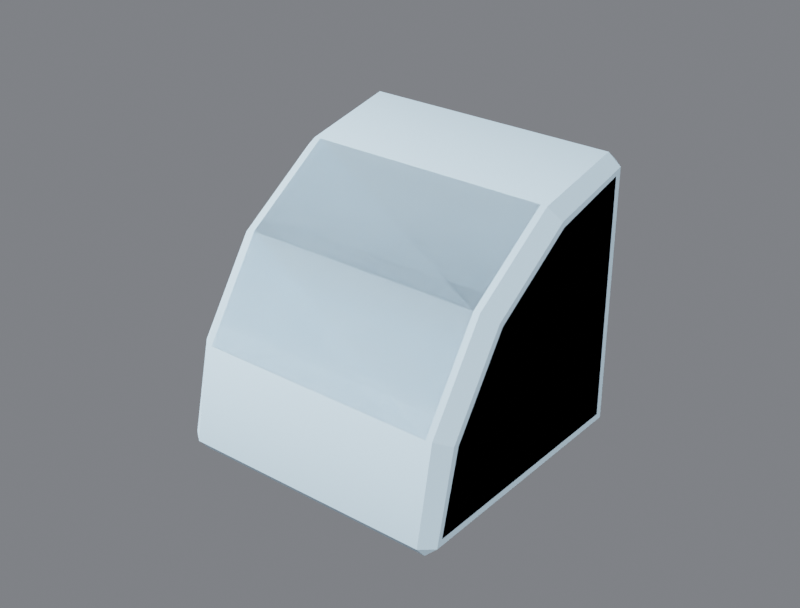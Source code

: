 # Source: R4B_RoundEdge.blend  (saved by Blender 5.3.31; exported with 4.5.12 LTS)
import bpy
from mathutils import Matrix  # noqa: F401  (used for matrix-valued properties, if any)

bpy.ops.wm.read_factory_settings(use_empty=True)
scene = bpy.context.scene
scene.name = 'Scene'

# ---- collections
col_r4b_roundedge = bpy.data.collections.new('R4B_RoundEdge'); scene.collection.children.link(col_r4b_roundedge)
col_r4b_roundedge_lod1 = bpy.data.collections.new('R4B_RoundEdge_LOD1'); scene.collection.children.link(col_r4b_roundedge_lod1)

# ---- materials (node trees are filled in below, after node groups)
mat_r4p_base = bpy.data.materials.new('R4P_Base')
mat_r4p_base.diffuse_color = (0.55, 0.75, 0.9, 1.0)
mat_r4p_base.roughness = 0.85

# ---- material node trees
mat_r4p_base.use_nodes = True; mat_r4p_base.node_tree.nodes.clear()
_N = mat_r4p_base.node_tree.nodes; _L = mat_r4p_base.node_tree.links
n0 = _N.new('ShaderNodeBsdfPrincipled'); n0.name = 'Principled BSDF'; n0.location = (-200, 100)
n0.inputs[0].default_value = (0.55, 0.75, 0.9, 1.0)
n0.inputs[2].default_value = 0.85
n0.inputs[10].default_value = 0.005
n1 = _N.new('ShaderNodeOutputMaterial'); n1.name = 'Material Output'; n1.location = (200, 100)
_L.new(n0.outputs[0], n1.inputs[0])
n1.is_active_output = True

# ---- world
world_w = bpy.data.worlds.new('W'); scene.world = world_w
world_w.use_nodes = True; world_w.node_tree.nodes.clear()
_N = world_w.node_tree.nodes; _L = world_w.node_tree.links
n0 = _N.new('ShaderNodeBackground'); n0.name = 'Background'; n0.location = (-200, 100)
n0.inputs[0].default_value = (0.2, 0.21, 0.23, 1.0)
n0.inputs[1].default_value = 0.9
n1 = _N.new('ShaderNodeOutputWorld'); n1.name = 'World Output'; n1.location = (200, 100)
_L.new(n0.outputs[0], n1.inputs[0])
n1.is_active_output = True

# ---- cameras
cam_cam = bpy.data.cameras.new('Cam')
cam_cam.lens = 60.0

# ---- lights
light_key = bpy.data.lights.new('Key', 'SUN')
light_key.energy = 3.2
light_fill = bpy.data.lights.new('Fill', 'AREA')
light_fill.energy = 220.0
light_fill.size = 2.5
light_rim = bpy.data.lights.new('Rim', 'AREA')
light_rim.energy = 260.0
light_rim.size = 2.5

# ---- meshes
me_r4b_roundedge = bpy.data.meshes.new('R4B_RoundEdge')
me_r4b_roundedge.from_pydata([(-0.224, 0.26, 0.224), (-0.224, 0.2247, 0.253), (-0.26, 0.224, 0.224), (-0.224, 0.06101, 0.2204), (-0.26, 0.07478, 0.1872), (-0.224, -0.1077, 0.1077), (-0.26, -0.08224, 0.08224), (-0.224, -0.2204, -0.06101), (-0.26, -0.1872, -0.07478), (-0.224, -0.253, -0.2247), (-0.26, -0.224, -0.224), (-0.224, -0.224, -0.26), (-0.224, 0.224, -0.26), (-0.26, 0.224, -0.224), (-0.224, 0.26, -0.224), (0.224, 0.26, 0.224), (0.224, 0.2247, 0.253), (0.26, 0.224, 0.224), (0.224, 0.06101, 0.2204), (0.26, 0.07478, 0.1872), (0.224, -0.1077, 0.1077), (0.26, -0.08224, 0.08224), (0.224, -0.2204, -0.06101), (0.26, -0.1872, -0.07478), (0.224, -0.253, -0.2247), (0.26, -0.224, -0.224), (0.224, -0.224, -0.26), (0.224, 0.224, -0.26), (0.26, 0.224, -0.224), (0.224, 0.26, -0.224)], [], [(2, 1, 0), (2, 4, 3, 1), (4, 6, 5, 3), (6, 8, 7, 5), (8, 10, 9, 7), (10, 11, 9), (10, 13, 12, 11), (13, 14, 12), (13, 2, 0, 14), (15, 16, 17), (16, 18, 19, 17), (18, 20, 21, 19), (20, 22, 23, 21), (22, 24, 25, 23), (24, 26, 25), (26, 27, 28, 25), (27, 29, 28), (29, 15, 17, 28), (1, 3, 18, 16), (3, 5, 20, 18), (5, 7, 22, 20), (7, 9, 24, 22), (11, 12, 27, 26), (14, 0, 15, 29), (0, 1, 16, 15), (9, 11, 26, 24), (12, 14, 29, 27), (13, 10, 8, 6, 4, 2), (17, 19, 21, 23, 25, 28)])
me_r4b_roundedge.polygons.foreach_set('use_smooth', [True] * 29)
_k = set([(0, 1), (0, 2), (0, 14), (0, 15), (1, 2), (1, 3), (1, 16), (2, 4), (2, 13), (3, 4), (3, 5), (4, 6), (5, 6), (5, 7), (6, 8), (7, 8), (7, 9), (8, 10), (9, 10), (9, 11), (9, 24), (10, 11), (10, 13), (11, 12), (11, 26), (12, 13), (12, 14), (12, 27), (13, 14), (14, 29), (15, 16), (15, 17), (15, 29), (16, 17), (16, 18), (17, 19), (17, 28), (18, 19), (18, 20), (19, 21), (20, 21), (20, 22), (21, 23), (22, 23), (22, 24), (23, 25), (24, 25), (24, 26), (25, 26), (25, 28), (26, 27), (27, 28), (27, 29), (28, 29)])
me_r4b_roundedge.attributes.new('sharp_edge', 'BOOLEAN', 'EDGE').data.foreach_set('value', [ (min(e.vertices), max(e.vertices)) in _k for e in me_r4b_roundedge.edges])
_uv = me_r4b_roundedge.uv_layers.new(name='UVMap')
_uv.uv.foreach_set('vector', [0.9308, 0.9308, 0.9321, 0.9865, 1.0, 0.9308, 0.9308, 0.9308, 0.6438, 0.8599, 0.6173, 0.9239, 0.9321, 0.9865, 0.6438, 0.8599, 0.3419, 0.6582, 0.2929, 0.7071, 0.6173, 0.9239, 0.3419, 0.6582, 0.1401, 0.3562, 0.07612, 0.3827, 0.2929, 0.7071, 0.1401, 0.3562, 0.06923, 0.06923, 0.01351, 0.0679, 0.07612, 0.3827, 0.06923, 0.06923, 0.06923, 0.0, 0.01351, 0.0679, 0.06923, 0.06923, 0.9308, 0.06923, 0.9308, 0.0, 0.06923, 0.0, 0.9308, 0.06923, 1.0, 0.06923, 0.9308, 0.0, 0.9308, 0.06923, 0.9308, 0.9308, 1.0, 0.9308, 1.0, 0.06923, 1.0, 0.9308, 0.9321, 0.9865, 0.9308, 0.9308, 0.9321, 0.9865, 0.6173, 0.9239, 0.6438, 0.8599, 0.9308, 0.9308, 0.6173, 0.9239, 0.2929, 0.7071, 0.3419, 0.6582, 0.6438, 0.8599, 0.2929, 0.7071, 0.07612, 0.3827, 0.1401, 0.3562, 0.3419, 0.6582, 0.07612, 0.3827, 0.01351, 0.0679, 0.06923, 0.06923, 0.1401, 0.3562, 0.01351, 0.0679, 0.06923, 0.0, 0.06923, 0.06923, 0.06923, 0.0, 0.9308, 0.0, 0.9308, 0.06923, 0.06923, 0.06923, 0.9308, 0.0, 1.0, 0.06923, 0.9308, 0.06923, 1.0, 0.06923, 1.0, 0.9308, 0.9308, 0.9308, 0.9308, 0.06923, 0.06923, 0.9321, 0.06923, 0.6173, 0.9308, 0.6173, 0.9308, 0.9321, 0.06923, 0.6173, 0.06923, 0.2929, 0.9308, 0.2929, 0.9308, 0.6173, 0.06923, 0.7071, 0.06923, 0.3827, 0.9308, 0.3827, 0.9308, 0.7071, 0.06923, 0.3827, 0.06923, 0.0679, 0.9308, 0.0679, 0.9308, 0.3827, 0.06923, 0.06923, 0.06923, 0.9308, 0.9308, 0.9308, 0.9308, 0.06923, 0.06923, 0.06923, 0.06923, 0.9308, 0.9308, 0.9308, 0.9308, 0.06923, 0.06923, 1.0, 0.06923, 0.9321, 0.9308, 0.9321, 0.9308, 1.0, 0.06923, 0.0679, 0.06923, 0.0, 0.9308, 0.0, 0.9308, 0.0679, 0.06923, 0.9308, 0.06923, 1.0, 0.9308, 1.0, 0.9308, 0.9308, 0.9308, 0.06923, 0.06923, 0.06923, 0.1401, 0.3562, 0.3419, 0.6582, 0.6438, 0.8599, 0.9308, 0.9308, 0.9308, 0.9308, 0.6438, 0.8599, 0.3419, 0.6582, 0.1401, 0.3562, 0.06923, 0.06923, 0.9308, 0.06923])
me_r4b_roundedge.materials.append(mat_r4p_base)
me_r4b_roundedge.update()
me_r4b_roundedge.normals_split_custom_set([tuple(v) for v in zip(*[iter([-0.8261, 0.3844, 0.4121, -0.8261, 0.3843, 0.4121, -0.8261, 0.3843, 0.4121, -0.7117, -0.161, 0.6838, -0.7117, -0.161, 0.6838, -0.7117, -0.161, 0.6838, -0.7117, -0.161, 0.6838, -0.7139, -0.389, 0.5822, -0.7139, -0.389, 0.5822, -0.7139, -0.389, 0.5822, -0.7139, -0.389, 0.5822, -0.7139, -0.5822, 0.389, -0.7139, -0.5822, 0.389, -0.7139, -0.5822, 0.389, -0.7139, -0.5822, 0.389, -0.7117, -0.6838, 0.161, -0.7117, -0.6838, 0.161, -0.7117, -0.6838, 0.161, -0.7117, -0.6838, 0.161, -0.8261, -0.4121, -0.3844, -0.8261, -0.4121, -0.3843, -0.8261, -0.4121, -0.3844, -0.7071, 0.0, -0.7071, -0.7071, 0.0, -0.7071, -0.7071, 0.0, -0.7071, -0.7071, 0.0, -0.7071, -0.8165, 0.4083, -0.4083, -0.8165, 0.4083, -0.4083, -0.8165, 0.4083, -0.4083, -0.7071, 0.7071, 0.0, -0.7071, 0.7071, 0.0, -0.7071, 0.7071, 0.0, -0.7071, 0.7071, 0.0, 0.8261, 0.3843, 0.4121, 0.8261, 0.3844, 0.4121, 0.8261, 0.3844, 0.4121, 0.7117, -0.161, 0.6838, 0.7117, -0.161, 0.6838, 0.7117, -0.161, 0.6838, 0.7117, -0.161, 0.6838, 0.7139, -0.389, 0.5822, 0.7139, -0.389, 0.5822, 0.7139, -0.389, 0.5822, 0.7139, -0.389, 0.5822, 0.7139, -0.5822, 0.389, 0.7139, -0.5822, 0.389, 0.7139, -0.5822, 0.389, 0.7139, -0.5822, 0.389, 0.7117, -0.6838, 0.161, 0.7117, -0.6838, 0.161, 0.7117, -0.6838, 0.161, 0.7117, -0.6838, 0.161, 0.8261, -0.4121, -0.3843, 0.8261, -0.4121, -0.3843, 0.8261, -0.4121, -0.3844, 0.7071, 0.0, -0.7071, 0.7071, 0.0, -0.7071, 0.7071, 0.0, -0.7071, 0.7071, 0.0, -0.7071, 0.8165, 0.4083, -0.4083, 0.8165, 0.4083, -0.4083, 0.8165, 0.4083, -0.4083, 0.7071, 0.7071, 0.0, 0.7071, 0.7071, 0.0, 0.7071, 0.7071, 0.0, 0.7071, 0.7071, 0.0, 6.034e-06, -0.06964, 0.9976, 0.0, -0.3827, 0.9239, 0.0, -0.3827, 0.9239, -6.063e-06, -0.06964, 0.9976, 0.0, -0.3827, 0.9239, 0.0, -0.7071, 0.7071, 0.0, -0.7071, 0.7071, 0.0, -0.3827, 0.9239, 0.0, -0.7071, 0.7071, 0.0, -0.9239, 0.3827, 0.0, -0.9239, 0.3827, 0.0, -0.7071, 0.7071, 0.0, -0.9239, 0.3827, 6.063e-06, -0.9976, 0.06964, -6.034e-06, -0.9976, 0.06964, 0.0, -0.9239, 0.3827, 0.0, 0.0, -1.0, 0.0, 0.0, -1.0, 0.0, 0.0, -1.0, 0.0, 0.0, -1.0, 0.0, 1.0, 0.0, 0.0, 1.0, 0.0, 0.0, 1.0, 0.0, 0.0, 1.0, 0.0, 3.023e-06, 0.682, 0.7313, -2.766e-09, 0.682, 0.7313, 0.0, 0.682, 0.7313, -3.037e-06, 0.682, 0.7313, 0.0, -0.7313, -0.682, 3.037e-06, -0.7313, -0.682, -3.023e-06, -0.7313, -0.682, 2.766e-09, -0.7313, -0.682, 0.0, 0.7071, -0.7071, 0.0, 0.7071, -0.7071, 0.0, 0.7071, -0.7071, 0.0, 0.7071, -0.7071, -1.0, 0.0, 0.0, -1.0, 0.0, 0.0, -1.0, 0.0, 0.0, -1.0, 0.0, 0.0, -1.0, 0.0, 0.0, -1.0, 0.0, 0.0, 1.0, -2.533e-08, 0.0, 1.0, -2.533e-08, 0.0, 1.0, -2.533e-08, 0.0, 1.0, -2.533e-08, 0.0, 1.0, -2.533e-08, 0.0, 1.0, -2.533e-08, 0.0])] * 3)])
me_r4b_roundedge_lod1 = bpy.data.meshes.new('R4B_RoundEdge_LOD1')
me_r4b_roundedge_lod1.from_pydata([(-0.236, 0.26, 0.236), (-0.236, 0.2365, 0.2553), (-0.26, 0.236, 0.236), (-0.236, 0.06101, 0.2204), (-0.26, 0.07019, 0.1982), (-0.236, -0.1077, 0.1077), (-0.26, -0.09072, 0.09072), (-0.236, -0.2204, -0.06101), (-0.26, -0.1982, -0.07019), (-0.236, -0.2553, -0.2365), (-0.26, -0.236, -0.236), (-0.236, -0.236, -0.26), (-0.236, 0.236, -0.26), (-0.26, 0.236, -0.236), (-0.236, 0.26, -0.236), (0.236, 0.26, 0.236), (0.236, 0.2365, 0.2553), (0.26, 0.236, 0.236), (0.236, 0.06101, 0.2204), (0.26, 0.07019, 0.1982), (0.236, -0.1077, 0.1077), (0.26, -0.09072, 0.09072), (0.236, -0.2204, -0.06101), (0.26, -0.1982, -0.07019), (0.236, -0.2553, -0.2365), (0.26, -0.236, -0.236), (0.236, -0.236, -0.26), (0.236, 0.236, -0.26), (0.26, 0.236, -0.236), (0.236, 0.26, -0.236)], [], [(2, 1, 0), (2, 4, 3, 1), (4, 6, 5, 3), (6, 8, 7, 5), (8, 10, 9, 7), (10, 11, 9), (10, 13, 12, 11), (13, 14, 12), (13, 2, 0, 14), (15, 16, 17), (16, 18, 19, 17), (18, 20, 21, 19), (20, 22, 23, 21), (22, 24, 25, 23), (24, 26, 25), (26, 27, 28, 25), (27, 29, 28), (29, 15, 17, 28), (1, 3, 18, 16), (3, 5, 20, 18), (5, 7, 22, 20), (7, 9, 24, 22), (11, 12, 27, 26), (14, 0, 15, 29), (0, 1, 16, 15), (9, 11, 26, 24), (12, 14, 29, 27), (13, 10, 8, 6, 4, 2), (17, 19, 21, 23, 25, 28)])
me_r4b_roundedge_lod1.polygons.foreach_set('use_smooth', [True] * 29)
_k = set([(0, 1), (0, 2), (0, 14), (0, 15), (1, 2), (1, 3), (1, 16), (2, 4), (2, 13), (3, 4), (3, 5), (4, 6), (5, 6), (5, 7), (6, 8), (7, 8), (7, 9), (8, 10), (9, 10), (9, 11), (9, 24), (10, 11), (10, 13), (11, 12), (11, 26), (12, 13), (12, 14), (12, 27), (13, 14), (14, 29), (15, 16), (15, 17), (15, 29), (16, 17), (16, 18), (17, 19), (17, 28), (18, 19), (18, 20), (19, 21), (20, 21), (20, 22), (21, 23), (22, 23), (22, 24), (23, 25), (24, 25), (24, 26), (25, 26), (25, 28), (26, 27), (27, 28), (27, 29), (28, 29)])
me_r4b_roundedge_lod1.attributes.new('sharp_edge', 'BOOLEAN', 'EDGE').data.foreach_set('value', [ (min(e.vertices), max(e.vertices)) in _k for e in me_r4b_roundedge_lod1.edges])
_uv = me_r4b_roundedge_lod1.uv_layers.new(name='UVMap')
_uv.uv.foreach_set('vector', [0.9538, 0.9538, 0.9547, 0.991, 1.0, 0.9538, 0.9538, 0.9538, 0.635, 0.8812, 0.6173, 0.9239, 0.9547, 0.991, 0.635, 0.8812, 0.3255, 0.6745, 0.2929, 0.7071, 0.6173, 0.9239, 0.3255, 0.6745, 0.1188, 0.365, 0.07612, 0.3827, 0.2929, 0.7071, 0.1188, 0.365, 0.04615, 0.04615, 0.009, 0.04527, 0.07612, 0.3827, 0.04615, 0.04615, 0.04615, 0.0, 0.009, 0.04527, 0.04615, 0.04615, 0.9538, 0.04615, 0.9538, 0.0, 0.04615, 0.0, 0.9538, 0.04615, 1.0, 0.04615, 0.9538, 0.0, 0.9538, 0.04615, 0.9538, 0.9538, 1.0, 0.9538, 1.0, 0.04615, 1.0, 0.9538, 0.9547, 0.991, 0.9538, 0.9538, 0.9547, 0.991, 0.6173, 0.9239, 0.635, 0.8812, 0.9538, 0.9538, 0.6173, 0.9239, 0.2929, 0.7071, 0.3255, 0.6745, 0.635, 0.8812, 0.2929, 0.7071, 0.07612, 0.3827, 0.1188, 0.365, 0.3255, 0.6745, 0.07612, 0.3827, 0.009, 0.04527, 0.04615, 0.04615, 0.1188, 0.365, 0.009, 0.04527, 0.04615, 0.0, 0.04615, 0.04615, 0.04615, 0.0, 0.9538, 0.0, 0.9538, 0.04615, 0.04615, 0.04615, 0.9538, 0.0, 1.0, 0.04615, 0.9538, 0.04615, 1.0, 0.04615, 1.0, 0.9538, 0.9538, 0.9538, 0.9538, 0.04615, 0.04615, 0.9547, 0.04615, 0.6173, 0.9538, 0.6173, 0.9538, 0.9547, 0.04615, 0.6173, 0.04615, 0.2929, 0.9538, 0.2929, 0.9538, 0.6173, 0.04615, 0.7071, 0.04615, 0.3827, 0.9538, 0.3827, 0.9538, 0.7071, 0.04615, 0.3827, 0.04615, 0.04527, 0.9538, 0.04527, 0.9538, 0.3827, 0.04615, 0.04615, 0.04615, 0.9538, 0.9538, 0.9538, 0.9538, 0.04615, 0.04615, 0.04615, 0.04615, 0.9538, 0.9538, 0.9538, 0.9538, 0.04615, 0.04615, 1.0, 0.04615, 0.9547, 0.9538, 0.9547, 0.9538, 1.0, 0.04615, 0.04527, 0.04615, 0.0, 0.9538, 0.0, 0.9538, 0.04527, 0.04615, 0.9538, 0.04615, 1.0, 0.9538, 1.0, 0.9538, 0.9538, 0.9538, 0.04615, 0.04615, 0.04615, 0.1188, 0.365, 0.3255, 0.6745, 0.635, 0.8812, 0.9538, 0.9538, 0.9538, 0.9538, 0.635, 0.8812, 0.3255, 0.6745, 0.1188, 0.365, 0.04615, 0.04615, 0.9538, 0.04615])
me_r4b_roundedge_lod1.materials.append(mat_r4p_base)
me_r4b_roundedge_lod1.update()
me_r4b_roundedge_lod1.normals_split_custom_set([tuple(v) for v in zip(*[iter([-0.8229, 0.3923, 0.411, -0.8229, 0.3923, 0.411, -0.8229, 0.3924, 0.411, -0.7124, -0.1529, 0.6849, -0.7124, -0.1529, 0.6849, -0.7124, -0.1528, 0.6849, -0.7124, -0.1528, 0.6849, -0.7139, -0.389, 0.5822, -0.7139, -0.389, 0.5822, -0.7139, -0.389, 0.5822, -0.7139, -0.389, 0.5822, -0.7139, -0.5822, 0.389, -0.7139, -0.5822, 0.389, -0.7139, -0.5822, 0.389, -0.7139, -0.5822, 0.389, -0.7124, -0.6849, 0.1528, -0.7124, -0.6849, 0.1529, -0.7124, -0.6849, 0.1528, -0.7124, -0.6849, 0.1528, -0.8229, -0.411, -0.3923, -0.8229, -0.411, -0.3923, -0.8229, -0.411, -0.3924, -0.7071, 0.0, -0.7071, -0.7071, 0.0, -0.7071, -0.7071, 0.0, -0.7071, -0.7071, 0.0, -0.7071, -0.8165, 0.4083, -0.4083, -0.8165, 0.4083, -0.4083, -0.8165, 0.4083, -0.4083, -0.7071, 0.7071, 0.0, -0.7071, 0.7071, 0.0, -0.7071, 0.7071, 0.0, -0.7071, 0.7071, 0.0, 0.8229, 0.3923, 0.411, 0.8229, 0.3924, 0.411, 0.8229, 0.3924, 0.411, 0.7124, -0.1528, 0.6849, 0.7124, -0.1528, 0.6849, 0.7124, -0.1528, 0.6849, 0.7124, -0.1529, 0.6849, 0.7139, -0.389, 0.5822, 0.7139, -0.389, 0.5822, 0.7139, -0.389, 0.5822, 0.7139, -0.389, 0.5822, 0.7139, -0.5822, 0.389, 0.7139, -0.5822, 0.389, 0.7139, -0.5822, 0.389, 0.7139, -0.5822, 0.389, 0.7124, -0.6849, 0.1528, 0.7124, -0.6849, 0.1528, 0.7124, -0.6849, 0.1529, 0.7124, -0.6849, 0.1529, 0.8229, -0.411, -0.3923, 0.8229, -0.411, -0.3924, 0.8229, -0.411, -0.3923, 0.7071, 0.0, -0.7071, 0.7071, 0.0, -0.7071, 0.7071, 0.0, -0.7071, 0.7071, 0.0, -0.7071, 0.8165, 0.4083, -0.4083, 0.8165, 0.4083, -0.4083, 0.8165, 0.4083, -0.4083, 0.7071, 0.7071, 0.0, 0.7071, 0.7071, 0.0, 0.7071, 0.7071, 0.0, 0.7071, 0.7071, 0.0, 7.132e-06, -0.04648, 0.9989, 0.0, -0.3827, 0.9239, 0.0, -0.3827, 0.9239, -7.166e-06, -0.04648, 0.9989, 0.0, -0.3827, 0.9239, 0.0, -0.7071, 0.7071, 0.0, -0.7071, 0.7071, 0.0, -0.3827, 0.9239, 0.0, -0.7071, 0.7071, 0.0, -0.9239, 0.3827, 0.0, -0.9239, 0.3827, 0.0, -0.7071, 0.7071, 0.0, -0.9239, 0.3827, 7.166e-06, -0.9989, 0.04648, -7.132e-06, -0.9989, 0.04648, 0.0, -0.9239, 0.3827, 0.0, 0.0, -1.0, 0.0, 0.0, -1.0, 0.0, 0.0, -1.0, 0.0, 0.0, -1.0, 0.0, 1.0, 0.0, 0.0, 1.0, 0.0, 0.0, 1.0, 0.0, 0.0, 1.0, 0.0, 3.576e-06, 0.6905, 0.7234, -3.272e-09, 0.6905, 0.7234, 0.0, 0.6905, 0.7234, -3.593e-06, 0.6905, 0.7234, 0.0, -0.7234, -0.6905, 3.593e-06, -0.7234, -0.6905, -3.576e-06, -0.7234, -0.6905, 3.272e-09, -0.7234, -0.6905, 0.0, 0.7071, -0.7071, 0.0, 0.7071, -0.7071, 0.0, 0.7071, -0.7071, 0.0, 0.7071, -0.7071, -1.0, 0.0, 0.0, -1.0, 0.0, 0.0, -1.0, 0.0, 0.0, -1.0, 0.0, 0.0, -1.0, 0.0, 0.0, -1.0, 0.0, 0.0, 1.0, 2.245e-08, 0.0, 1.0, 2.245e-08, 0.0, 1.0, 2.245e-08, 0.0, 1.0, 2.245e-08, 0.0, 1.0, 2.245e-08, 0.0, 1.0, 2.245e-08, 0.0])] * 3)])

# ---- objects
ob_key = bpy.data.objects.new('Key', light_key)
ob_fill = bpy.data.objects.new('Fill', light_fill)
ob_rim = bpy.data.objects.new('Rim', light_rim)
ob_cam = bpy.data.objects.new('Cam', cam_cam)
ob_r4b_roundedge_root = bpy.data.objects.new('R4B_RoundEdge_ROOT', None)
ob_r4b_roundedge = bpy.data.objects.new('R4B_RoundEdge', me_r4b_roundedge)
ob_port_back_000 = bpy.data.objects.new('Port_back_000', None)
ob_port_down_000 = bpy.data.objects.new('Port_down_000', None)
ob_port_left_000_part = bpy.data.objects.new('Port_left_000_part', None)
ob_port_right_000_part = bpy.data.objects.new('Port_right_000_part', None)
ob_socket_mount = bpy.data.objects.new('Socket_Mount', None)
ob_r4b_roundedge_lod1 = bpy.data.objects.new('R4B_RoundEdge_LOD1', me_r4b_roundedge_lod1)

# ---- transforms, parenting, visibility, modifiers, constraints
ob_key.location = (2.0, -2.0, 3.0)
ob_key.rotation_euler = (0.8727, 0.0, 0.6109)
ob_fill.location = (-3.0, -1.5, 1.5)
ob_fill.rotation_euler = (1.222, 0.0, -1.134)
ob_rim.location = (0.5, 3.5, 2.2)
ob_rim.rotation_euler = (-1.047, 0.0, 3.142)
ob_cam.location = (1.22, -1.526, 1.037)
ob_cam.rotation_euler = (1.083, 4.037e-08, 0.6747)
ob_r4b_roundedge_root.location = (0.0, 0.0, 0.0)
ob_r4b_roundedge_root.empty_display_size = 0.1
ob_r4b_roundedge.parent = ob_r4b_roundedge_root
ob_r4b_roundedge.location = (0.0, 0.0, 0.0)
ob_r4b_roundedge.rotation_mode = 'QUATERNION'
ob_r4b_roundedge.rotation_quaternion = (1.0, 0.0, 0.0, 0.0)
ob_port_back_000.parent = ob_r4b_roundedge_root
ob_port_back_000.location = (0.0, 0.26, 0.0)
ob_port_back_000.rotation_euler = (1.571, -7.55e-08, -3.142)
ob_port_back_000.scale = (1.0, 1.0, 1.0)
ob_port_back_000.empty_display_type = 'SINGLE_ARROW'
ob_port_back_000.empty_display_size = 0.06
ob_port_down_000.parent = ob_r4b_roundedge_root
ob_port_down_000.location = (0.0, 0.0, -0.26)
ob_port_down_000.rotation_euler = (-0.0, -3.142, -0.0)
ob_port_down_000.empty_display_type = 'SINGLE_ARROW'
ob_port_down_000.empty_display_size = 0.06
ob_port_left_000_part.parent = ob_r4b_roundedge_root
ob_port_left_000_part.location = (-0.26, 0.117, -0.117)
ob_port_left_000_part.rotation_euler = (1.571, -0.0, -1.571)
ob_port_left_000_part.empty_display_type = 'SINGLE_ARROW'
ob_port_left_000_part.empty_display_size = 0.06
ob_port_right_000_part.parent = ob_r4b_roundedge_root
ob_port_right_000_part.location = (0.26, 0.117, -0.117)
ob_port_right_000_part.rotation_euler = (1.571, -0.0, 1.571)
ob_port_right_000_part.empty_display_type = 'SINGLE_ARROW'
ob_port_right_000_part.empty_display_size = 0.06
ob_socket_mount.parent = ob_r4b_roundedge_root
ob_socket_mount.location = (0.0, 0.0, -0.26)
ob_socket_mount.rotation_euler = (-3.142, 0.0, 0.0)
ob_socket_mount.empty_display_type = 'SINGLE_ARROW'
ob_socket_mount.empty_display_size = 0.06
ob_r4b_roundedge_lod1.parent = ob_r4b_roundedge_root
ob_r4b_roundedge_lod1.location = (0.0, 0.0, 0.0)

# ---- collection membership
scene.collection.objects.link(ob_key)
scene.collection.objects.link(ob_fill)
scene.collection.objects.link(ob_rim)
scene.collection.objects.link(ob_cam)
col_r4b_roundedge.objects.link(ob_r4b_roundedge_root)
col_r4b_roundedge.objects.link(ob_r4b_roundedge)
col_r4b_roundedge.objects.link(ob_port_back_000)
col_r4b_roundedge.objects.link(ob_port_down_000)
col_r4b_roundedge.objects.link(ob_port_left_000_part)
col_r4b_roundedge.objects.link(ob_port_right_000_part)
col_r4b_roundedge.objects.link(ob_socket_mount)
col_r4b_roundedge_lod1.objects.link(ob_r4b_roundedge_lod1)

# ---- scene / render settings (as saved in the file)
scene.camera = ob_cam
scene.frame_start = 1; scene.frame_end = 91; scene.frame_set(1)
scene.render.engine = 'BLENDER_EEVEE_NEXT'
scene.render.image_settings.file_format = 'JPEG'
scene.render.image_settings.color_mode = 'RGB'
scene.render.image_settings.quality = 88
scene.render.resolution_x = 800
scene.render.resolution_y = 608
scene.render.bake_bias = 0.0
scene.render.bake_samples = 0
scene.render.compositor_device = 'GPU'
scene.eevee.use_volume_custom_range = False
scene.eevee.fast_gi_thickness_near = 0.1
scene.eevee.fast_gi_thickness_far = 0.0
scene.eevee.ray_tracing_options.screen_trace_thickness = 0.1
scene.view_settings.view_transform = 'Filmic'
bpy.context.view_layer.update()
